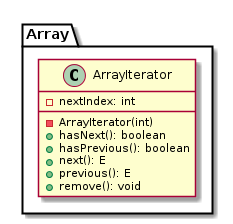

The diagram above was rendered by PlantUML. Its source (embedded in the PNG):
@startuml

    class Array.ArrayIterator {
        -nextIndex: int
        -ArrayIterator(int)
        +hasNext(): boolean
        +hasPrevious(): boolean
        +next(): E
        +previous(): E
        +remove(): void
    }

@enduml